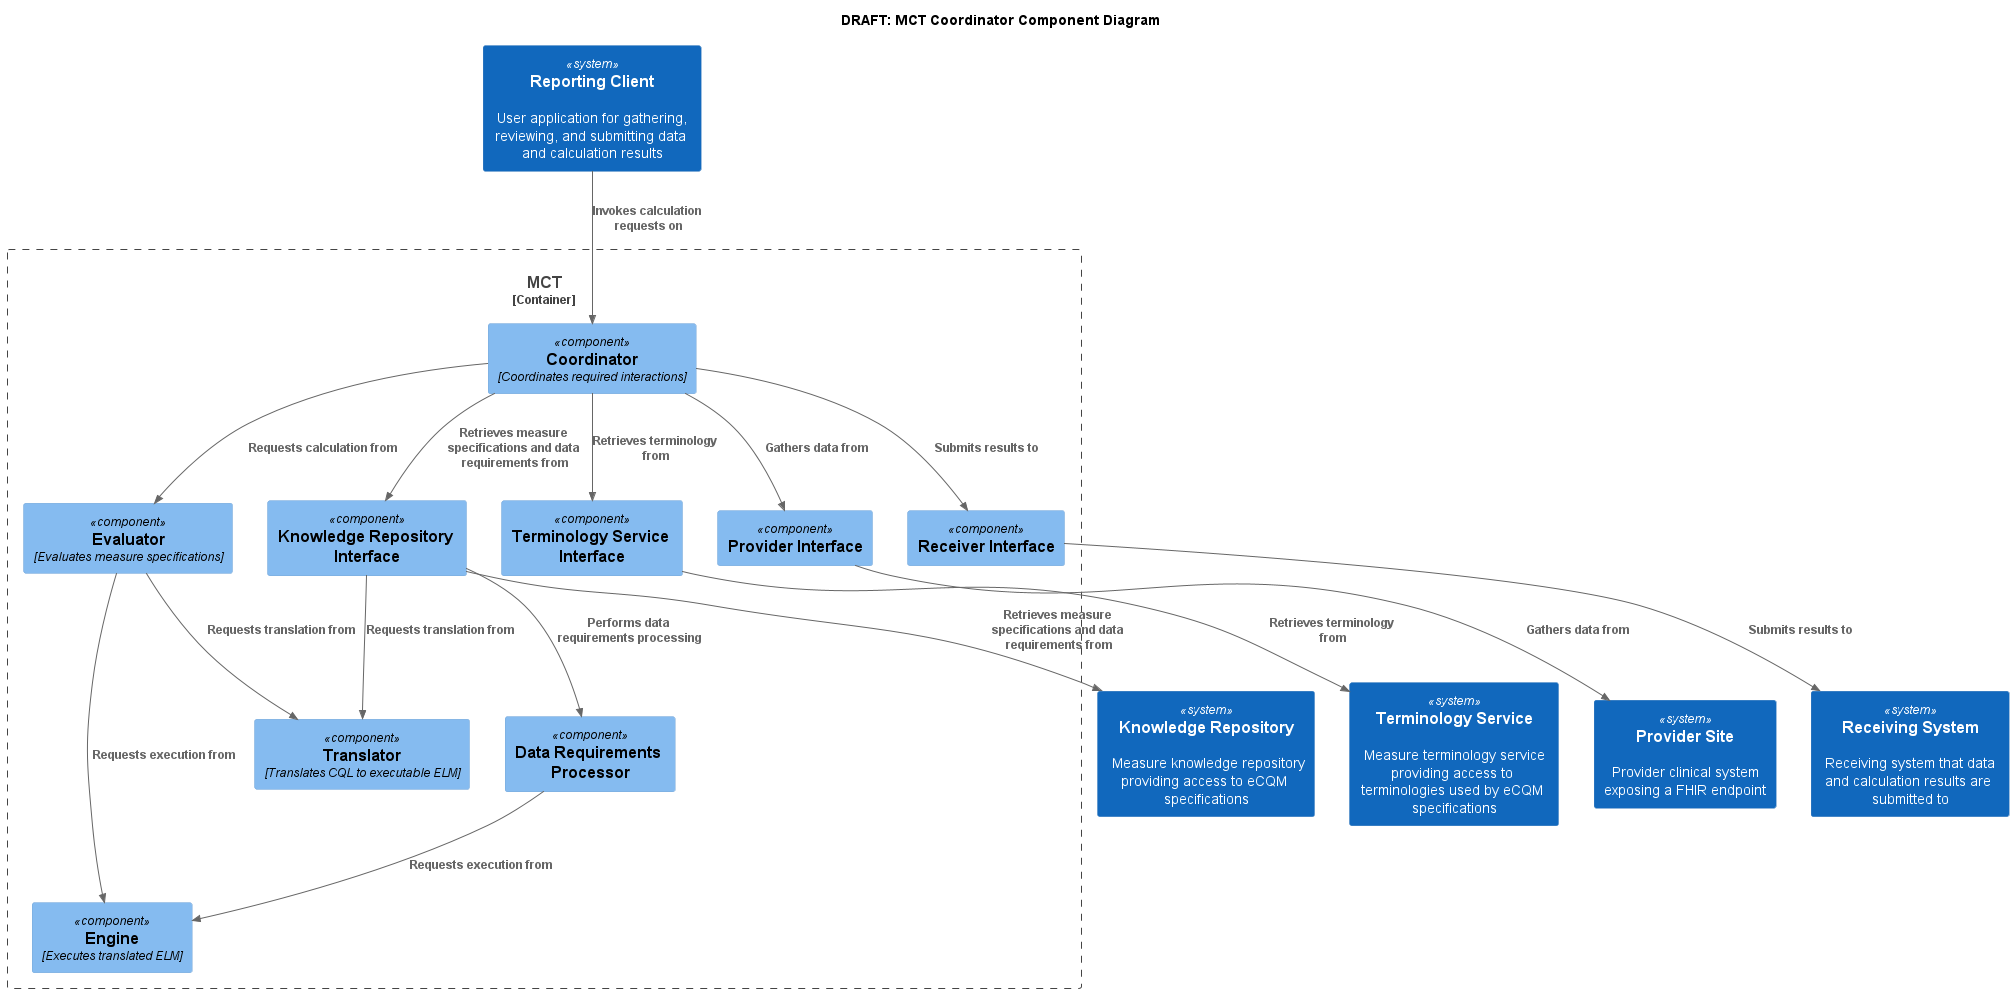

The diagram above was rendered by PlantUML. Its source (embedded in the PNG):
@startuml "component-mct-coordinator"
!includeurl https://raw.githubusercontent.com/RicardoNiepel/C4-PlantUML/master/C4_Component.puml
' uncomment the following line and comment the first to use locally
' !include C4_Context.puml

skinparam backgroundColor #FFFFFF

title DRAFT: MCT Coordinator Component Diagram

System(rc, "Reporting Client", "User application for gathering, reviewing, and submitting data and calculation results")
System(kr, "Knowledge Repository", "Measure knowledge repository providing access to eCQM specifications")
System(ts, "Terminology Service", "Measure terminology service providing access to terminologies used by eCQM specifications")
System(provider, "Provider Site", "Provider clinical system exposing a FHIR endpoint")
System(rs, "Receiving System", "Receiving system that data and calculation results are submitted to")

Container_Boundary(mct, "MCT") {
    Component(coord, "Coordinator", "Coordinates required interactions")
    Component(evaluator, "Evaluator", "Evaluates measure specifications")
    Component(translator, "Translator", "Translates CQL to executable ELM")
    Component(engine, "Engine", "Executes translated ELM")
    Component(krinterface, "Knowledge Repository Interface")
    Component(drp, "Data Requirements Processor")
    Component(tsinterface, "Terminology Service Interface")
    Component(providerinterface, "Provider Interface")
    Component(rsinterface, "Receiver Interface")
    Rel(rc, coord, "Invokes calculation requests on")
    Rel(coord, krinterface, "Retrieves measure specifications and data requirements from")
    Rel(krinterface, drp, "Performs data requirements processing")
    Rel(krinterface, translator, "Requests translation from")
    Rel(drp, engine, "Requests execution from")
    Rel(coord, tsinterface, "Retrieves terminology from")
    Rel(coord, providerinterface, "Gathers data from")
    Rel(coord, evaluator, "Requests calculation from")
    Rel(coord, rsinterface, "Submits results to")
    Rel(evaluator, translator, "Requests translation from")
    Rel(evaluator, engine, "Requests execution from")
    Rel(krinterface, kr, "Retrieves measure specifications and data requirements from")
    Rel(tsinterface, ts, "Retrieves terminology from")
    Rel(providerinterface, provider, "Gathers data from")
    Rel(rsinterface, rs, "Submits results to")
}

@enduml